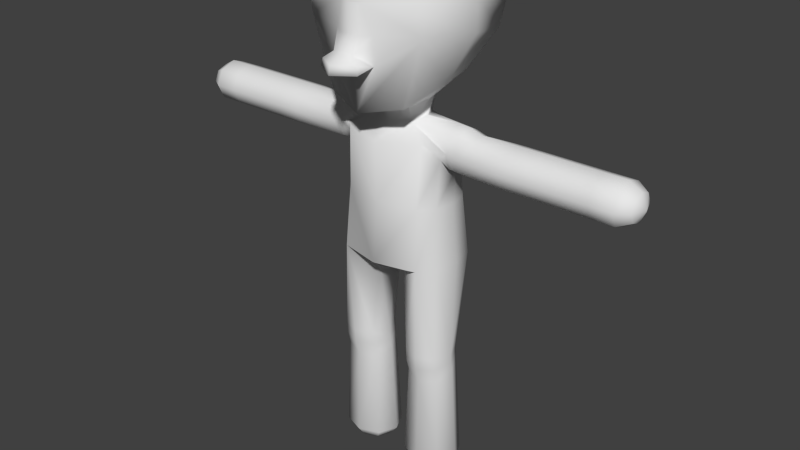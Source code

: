 # Source: mock-human.blend  (saved by Blender 2.77.0; exported with 4.5.12 LTS)
import bpy
from mathutils import Matrix  # noqa: F401  (used for matrix-valued properties, if any)

bpy.ops.wm.read_factory_settings(use_empty=True)
scene = bpy.context.scene
scene.name = 'Scene'

# ---- collections
col_collection_1 = bpy.data.collections.new('Collection 1'); scene.collection.children.link(col_collection_1)

# ---- world
world_world = bpy.data.worlds.new('World'); scene.world = world_world
world_world.color = (0.05088, 0.05088, 0.05088)
world_world.use_sun_shadow = False
world_world.sun_shadow_jitter_overblur = 0.0
world_world.cycles.sampling_method = 'NONE'
world_world.cycles.sample_map_resolution = 256

# ---- meshes
me_sphere = bpy.data.meshes.new('Sphere')
me_sphere.from_pydata([(0.5808, 0.02391, 2.287), (0.4107, 0.3727, 2.287), (0.3863, 0.2845, 2.879), (0.5462, 2.98e-08, 2.879), (0.4107, -0.3708, 2.287), (0.3863, -0.3252, 2.879), (0.0, -0.03232, 2.042), (0.5381, 0.2558, 2.287), (0.1508, 0.1142, 2.131), (0.08472, -0.04542, 2.08), (0.0, 0.3781, 2.287), (0.0, 0.2791, 2.879), (0.4107, 0.2547, 3.503), (0.5021, 0.1316, 3.276), (0.5643, 5.96e-08, 3.207), (0.0, -0.4681, 2.287), (0.0, -0.4012, 2.879), (0.1508, -0.2051, 2.141), (0.5381, -0.2079, 2.287), (0.5021, -0.1316, 3.325), (0.4107, -0.2882, 3.503), (0.0, 0.3137, 3.472), (0.1784, 0.1471, 3.617), (0.0, -0.4358, 3.472), (0.1784, -0.1471, 3.617), (0.0, 0.2523, 3.611), (0.1784, 0.2166, 3.83), (0.1978, 0.1755, 3.807), (0.2523, 0.05992, 3.802), (0.2523, -2.98e-08, 3.65), (0.2523, 1.192e-07, 3.65), (0.0, -0.2523, 3.611), (0.241, 0.03577, 3.792), (0.1791, -0.1769, 3.768), (0.1784, -0.1784, 3.768), (0.0, 0.2815, 3.837), (0.0, -0.2523, 3.759), (0.7001, 0.05992, 4.462), (0.5992, 0.5289, 4.384), (0.6388, 0.5916, 4.685), (0.7081, 0.05992, 4.768), (0.4666, -0.006202, 3.997), (0.0, 0.8118, 4.685), (0.5923, -0.5263, 4.528), (0.4094, 0.4661, 5.289), (0.6257, 0.05992, 5.268), (0.398, -0.5156, 3.885), (0.4316, 0.3121, 4.035), (0.0, 0.7231, 4.384), (0.0, 0.6344, 5.289), (0.5855, -0.5629, 4.726), (0.4424, -0.3791, 5.268), (0.0, 0.05992, 5.539), (0.0, -0.9772, 4.213), (0.0, -0.654, 3.792), (0.0, -0.743, 4.777), (0.0, 0.4418, 4.035), (0.0, -0.561, 5.268), (0.6588, -0.1861, 3.426), (0.7314, -0.1861, 3.406), (0.8033, -0.1316, 3.549), (0.6904, -0.1316, 3.583), (0.6272, -0.1316, 3.269), (1.171, -0.2266, 3.406), (1.171, -0.1602, 3.549), (0.5922, -0.1861, 3.43), (0.8331, 7.698e-08, 3.608), (0.5922, -0.1316, 3.27), (0.6594, -0.1316, 3.263), (1.171, -0.1602, 3.263), (1.412, -0.2266, 3.406), (1.412, -0.1602, 3.549), (1.171, 9.482e-08, 3.608), (0.5922, -0.1316, 3.591), (0.7035, 7.26e-08, 3.648), (0.5922, 1.192e-07, 3.207), (0.6141, 1.113e-07, 3.204), (0.6296, 1.113e-07, 3.204), (1.171, 1.366e-07, 3.204), (1.412, -0.1602, 3.263), (1.554, -0.2266, 3.406), (1.554, -0.1602, 3.549), (1.412, 9.482e-08, 3.608), (1.171, 0.1602, 3.549), (0.8033, 0.1316, 3.549), (0.6594, 0.1316, 3.263), (1.171, 0.1602, 3.263), (1.412, 1.366e-07, 3.204), (1.554, -0.1602, 3.263), (1.696, -0.2266, 3.406), (1.696, -0.1602, 3.549), (1.554, 9.482e-08, 3.608), (1.412, 0.1602, 3.549), (1.171, 0.2266, 3.406), (0.7314, 0.1861, 3.406), (0.5922, 7.161e-08, 3.657), (0.6904, 0.1316, 3.583), (0.5922, 0.1316, 3.27), (0.6272, 0.1316, 3.269), (1.412, 0.1602, 3.263), (1.554, 1.366e-07, 3.204), (1.696, -0.1602, 3.263), (1.853, -0.2266, 3.406), (1.853, -0.1602, 3.549), (1.696, 9.482e-08, 3.608), (1.554, 0.1602, 3.549), (1.412, 0.2266, 3.406), (0.5922, 0.1316, 3.591), (0.5922, 0.1861, 3.43), (0.6588, 0.1861, 3.426), (1.554, 0.1602, 3.263), (1.696, 1.366e-07, 3.204), (1.853, -0.1602, 3.263), (2.014, -0.2266, 3.406), (2.014, -0.1602, 3.549), (1.853, 9.482e-08, 3.608), (1.696, 0.1602, 3.549), (1.554, 0.2266, 3.406), (1.696, 0.1602, 3.263), (1.853, 1.366e-07, 3.204), (2.014, -0.1602, 3.263), (2.24, -0.2266, 3.406), (2.24, -0.1602, 3.549), (2.014, 9.482e-08, 3.608), (1.853, 0.1602, 3.549), (1.696, 0.2266, 3.406), (1.853, 0.1602, 3.263), (2.014, 1.366e-07, 3.204), (2.24, -0.1602, 3.263), (2.362, -0.1487, 3.406), (2.362, -0.1051, 3.5), (2.24, 9.482e-08, 3.608), (2.014, 0.1602, 3.549), (1.853, 0.2266, 3.406), (2.014, 0.1602, 3.263), (2.24, 1.366e-07, 3.204), (2.362, -0.1051, 3.312), (2.416, 1.531e-07, 3.406), (2.362, 1.294e-07, 3.539), (2.24, 0.1602, 3.549), (2.014, 0.2266, 3.406), (2.24, 0.1602, 3.263), (2.362, 1.568e-07, 3.273), (2.362, 0.1051, 3.5), (2.24, 0.2266, 3.406), (2.362, 0.1051, 3.312), (2.362, 0.1487, 3.406), (0.1385, -0.0701, 1.243), (0.1385, -0.04914, 1.154), (0.2086, -0.2003, 1.067), (0.2086, -0.2361, 1.204), (0.2086, 0.09592, 1.281), (0.08547, -0.03099, 0.1186), (0.1712, -0.2157, 0.1186), (0.1385, -0.07484, 1.324), (0.378, -0.263, 1.031), (0.2086, 0.09453, 1.324), (0.2086, 0.1021, 1.242), (0.1712, 0.1537, 0.1186), (0.1861, -0.03099, -0.003685), (0.2423, -0.1521, -0.003685), (0.378, -0.2921, 0.1186), (0.2086, -0.2442, 1.324), (0.378, -0.3049, 1.188), (0.378, 0.1647, 1.324), (0.378, 0.1647, 1.297), (0.378, 0.1647, 1.278), (0.378, 0.2302, 0.1186), (0.2423, 0.09016, -0.003685), (0.378, -0.03099, -0.05804), (0.378, -0.2023, -0.003685), (0.5849, -0.2157, 0.1186), (0.5474, -0.2003, 1.067), (0.5474, 0.1021, 1.242), (0.5849, 0.1537, 0.1186), (0.378, 0.1403, -0.003685), (0.5137, -0.1521, -0.003685), (0.6706, -0.03099, 0.1186), (0.6176, -0.04914, 1.154), (0.378, -0.3144, 1.324), (0.5474, -0.2361, 1.204), (0.5474, 0.09453, 1.324), (0.5474, 0.09592, 1.281), (0.5137, 0.09016, -0.003685), (0.57, -0.03099, -0.003685), (0.5474, -0.2442, 1.324), (0.6176, -0.07484, 1.324), (0.6176, -0.0701, 1.243), (0.5086, -0.1931, 2.879), (0.5086, 0.1931, 2.879), (0.0, -0.7277, 4.507), (0.0, -0.711, 4.189), (0.2144, -0.6718, 4.255), (0.2009, -0.8571, 4.221), (0.0, -0.8138, 4.369), (0.1002, -0.8034, 4.363), (0.0, -0.9616, 4.299), (0.1816, -0.8515, 4.299), (0.1921, -0.6507, 4.511), (0.1028, -0.7169, 4.508), (0.1303, -0.7029, 4.765), (0.08534, -0.7168, 4.769)], [], [(7, 181, 164, 1), (18, 185, 186, 0), (1, 10, 11, 2), (15, 4, 5, 16), (4, 179, 185, 18), (2, 11, 21, 12), (73, 95, 30, 29, 24), (12, 21, 25, 22), (26, 22, 25, 35), (37, 41, 47, 38), (40, 39, 44, 45), (41, 37, 43, 46), (42, 49, 44, 39), (50, 40, 45, 51), (45, 44, 52), (32, 41, 46, 33), (27, 47, 41, 32, 28), (38, 47, 56, 48), (53, 191, 193), (50, 51, 57, 55, 201, 200), (51, 45, 52), (44, 49, 52), (33, 46, 54, 36, 34), (35, 56, 47, 27, 26), (57, 51, 52), (59, 60, 61, 58), (58, 62, 68, 59), (59, 63, 64, 60), (58, 61, 73, 65), (60, 66, 74, 61), (62, 58, 65, 67), (68, 69, 63, 59), (63, 70, 71, 64), (60, 64, 72, 66), (67, 75, 76, 62), (62, 76, 77, 68), (77, 78, 69, 68), (69, 79, 70, 63), (70, 80, 81, 71), (64, 71, 82, 72), (66, 72, 83, 84), (186, 181, 7, 0), (61, 74, 95, 73), (19, 67, 65, 20), (66, 84, 96, 74), (85, 86, 78, 77), (78, 87, 79, 69), (79, 88, 80, 70), (80, 89, 90, 81), (71, 81, 91, 82), (72, 82, 92, 83), (84, 83, 93, 94), (5, 188, 19, 20), (13, 97, 75, 14), (75, 97, 98, 76), (76, 98, 85, 77), (94, 93, 86, 85), (86, 99, 87, 78), (87, 100, 88, 79), (88, 101, 89, 80), (89, 102, 103, 90), (81, 90, 104, 91), (82, 91, 105, 92), (83, 92, 106, 93), (84, 94, 109, 96), (36, 31, 24, 34), (74, 96, 107, 95), (107, 108, 12, 22), (98, 109, 94, 85), (93, 106, 99, 86), (99, 110, 100, 87), (100, 111, 101, 88), (101, 112, 102, 89), (102, 113, 114, 103), (90, 103, 115, 104), (91, 104, 116, 105), (92, 105, 117, 106), (23, 20, 24, 31), (109, 98, 97, 108), (106, 117, 110, 99), (110, 118, 111, 100), (111, 119, 112, 101), (112, 120, 113, 102), (113, 121, 122, 114), (103, 114, 123, 115), (104, 115, 124, 116), (105, 116, 125, 117), (108, 107, 96, 109), (117, 125, 118, 110), (118, 126, 119, 111), (119, 127, 120, 112), (120, 128, 121, 113), (121, 129, 130, 122), (114, 122, 131, 123), (115, 123, 132, 124), (116, 124, 133, 125), (125, 133, 126, 118), (126, 134, 127, 119), (127, 135, 128, 120), (128, 136, 129, 121), (129, 137, 130), (122, 130, 138, 131), (123, 131, 139, 132), (124, 132, 140, 133), (133, 140, 134, 126), (134, 141, 135, 127), (135, 142, 136, 128), (136, 137, 129), (130, 137, 138), (131, 138, 143, 139), (132, 139, 144, 140), (140, 144, 141, 134), (141, 145, 142, 135), (142, 137, 136), (138, 137, 143), (139, 143, 146, 144), (144, 146, 145, 141), (145, 137, 142), (143, 137, 146), (146, 137, 145), (148, 149, 150, 147), (147, 151, 157, 148), (148, 152, 153, 149), (147, 150, 162, 154), (149, 155, 163, 150), (151, 147, 154, 156), (157, 158, 152, 148), (152, 159, 160, 153), (149, 153, 161, 155), (156, 164, 165, 151), (151, 165, 166, 157), (166, 167, 158, 157), (158, 168, 159, 152), (159, 169, 160), (153, 160, 170, 161), (155, 161, 171, 172), (6, 17, 4, 15), (150, 163, 179, 162), (155, 172, 180, 163), (173, 174, 167, 166), (167, 175, 168, 158), (168, 169, 159), (160, 169, 170), (161, 170, 176, 171), (172, 171, 177, 178), (164, 181, 182, 165), (165, 182, 173, 166), (178, 177, 174, 173), (174, 183, 175, 167), (175, 169, 168), (170, 169, 176), (171, 176, 184, 177), (172, 178, 187, 180), (4, 18, 188, 5), (163, 180, 185, 179), (0, 7, 189, 3), (182, 187, 178, 173), (177, 184, 183, 174), (183, 169, 175), (176, 169, 184), (7, 1, 2, 189), (181, 186, 187, 182), (184, 169, 183), (180, 187, 186, 185), (65, 73, 24, 20), (16, 5, 20, 23), (1, 164, 156, 8), (29, 28, 32, 33, 34, 24), (189, 2, 12, 13), (95, 107, 22, 30), (12, 108, 97, 13), (22, 26, 27, 28, 29, 30), (18, 0, 3, 188), (162, 179, 4, 17), (6, 10, 1, 8), (6, 8, 9), (154, 162, 17, 9), (156, 154, 9, 8), (6, 9, 17), (194, 196, 197, 195), (40, 37, 38, 39), (46, 43, 192, 191, 54), (192, 195, 197), (191, 192, 193), (195, 192, 198, 199), (194, 195, 199, 190), (55, 190, 199, 201), (193, 192, 197), (196, 53, 193, 197), (201, 199, 198, 200), (200, 198, 43, 50), (43, 198, 192), (39, 38, 48, 42), (37, 40, 50, 43), (75, 67, 19, 14), (188, 3, 14, 19), (3, 189, 13, 14)])
me_sphere.polygons.foreach_set('use_smooth', [True] * 197)
me_sphere.use_remesh_preserve_volume = False
me_sphere.use_remesh_preserve_attributes = False
me_sphere.use_mirror_vertex_groups = False
me_sphere.update()
arm_armature = bpy.data.armatures.new('Armature')  # bones are not reproduced

# ---- objects
ob_mock_human_armature = bpy.data.objects.new('mock_human_armature', arm_armature)
ob_mock_human = bpy.data.objects.new('mock_human', me_sphere)

# ---- transforms, parenting, visibility, modifiers, constraints
ob_mock_human_armature.location = (0.0, 0.0, 0.0)
ob_mock_human_armature.show_in_front = True
ob_mock_human_armature.lineart.crease_threshold = 0.0
ob_mock_human.parent = ob_mock_human_armature
ob_mock_human.location = (0.0, 0.0, 0.0)
ob_mock_human.lineart.crease_threshold = 0.0
_vg = ob_mock_human.vertex_groups.new(name='Bone')
for _i, _w in zip([2, 3, 4, 5, 6, 8, 9, 10, 11, 12, 13, 14, 15, 16, 17, 19, 20, 21, 22, 23, 24, 25, 26, 31, 33, 34, 35, 36, 58, 62, 65, 67, 68, 75, 76, 77, 85, 97, 98, 108, 188, 189], [0.7493, 0.6665, 0.09217, 0.7416, 0.3186, 0.1801, 0.02748, 0.6537, 0.9062, 0.06546, 0.1608, 0.1701, 0.6212, 0.8382, 0.1532, 0.1133, 0.1641, 0.6559, 0.05401, 0.5748, 0.03443, 0.3594, 0.007404, 0.284, 0.002207, 0.002704, 0.08093, 0.07887, 0.004803, 0.05188, 0.04813, 0.0676, 0.02958, 0.1256, 0.09169, 0.06979, 0.03531, 0.08664, 0.06137, 0.01071, 0.691, 0.6921]): _vg.add([_i], _w, 'REPLACE')
_vg = ob_mock_human.vertex_groups.new(name='Bone.001')
for _i, _w in zip([20, 22, 23, 24, 25, 26, 27, 28, 29, 30, 31, 32, 33, 34, 35, 36, 37, 38, 39, 41, 42, 43, 46, 47, 48, 53, 54, 56, 190, 191, 192, 193, 194, 195, 196, 197, 198, 199], [0.01252, 0.05441, 0.05171, 0.07467, 0.06095, 0.6543, 0.5976, 0.6208, 0.09539, 0.01186, 0.1337, 0.6315, 0.5849, 0.5846, 0.5142, 0.5551, 0.04311, 0.06026, 0.01261, 0.1671, 0.04062, 0.0213, 0.179, 0.1728, 0.08094, 0.08079, 0.2095, 0.2003, 0.0376, 0.1162, 0.09005, 0.08431, 0.06261, 0.06587, 0.07542, 0.07799, 0.0348, 0.03695]): _vg.add([_i], _w, 'REPLACE')
_vg = ob_mock_human.vertex_groups.new(name='Bone.002')
for _i, _w in zip([25, 26, 27, 28, 31, 32, 33, 34, 35, 36, 37, 38, 39, 40, 41, 42, 43, 44, 45, 46, 47, 48, 49, 50, 51, 52, 53, 54, 55, 56, 57, 190, 191, 192, 193, 194, 195, 196, 197, 198, 199, 200, 201], [0.001216, 0.1807, 0.1561, 0.1611, 0.02416, 0.137, 0.1532, 0.1539, 0.2441, 0.1575, 0.9368, 0.9199, 0.958, 0.9723, 0.7712, 0.9373, 0.9492, 0.9881, 0.9905, 0.736, 0.7742, 0.8877, 0.9801, 0.9686, 0.9909, 0.9996, 0.8794, 0.6851, 0.9711, 0.7202, 0.9887, 0.935, 0.8261, 0.8657, 0.8741, 0.9067, 0.9018, 0.8874, 0.8836, 0.9373, 0.9355, 0.9693, 0.9699]): _vg.add([_i], _w, 'REPLACE')
_vg = ob_mock_human.vertex_groups.new(name='Bone_L')
for _i, _w in zip([2, 3, 5, 11, 12, 13, 14, 16, 19, 20, 21, 22, 23, 24, 25, 26, 27, 28, 29, 30, 31, 32, 33, 34, 35, 36, 41, 46, 47, 54, 56, 58, 59, 62, 65, 67, 68, 73, 75, 76, 77, 85, 94, 95, 96, 97, 98, 107, 108, 109, 188, 189, 191, 192, 193], [0.07399, 0.08865, 0.07536, 0.007884, 0.748, 0.4836, 0.3678, 0.04232, 0.5462, 0.4378, 0.2125, 0.8352, 0.2168, 0.8185, 0.3518, 0.1197, 0.1991, 0.1892, 0.8091, 0.8622, 0.3572, 0.2015, 0.2126, 0.2118, 0.115, 0.1546, 0.05076, 0.06057, 0.02659, 0.06291, 0.03594, 0.0801, 0.0468, 0.1748, 0.1385, 0.2479, 0.1193, 0.05281, 0.2725, 0.2063, 0.1632, 0.1101, 0.03243, 0.05086, 0.001635, 0.2262, 0.1605, 0.08323, 0.1848, 0.09339, 0.08677, 0.08196, 0.02028, 0.004896, 0.00129]): _vg.add([_i], _w, 'REPLACE')
_vg = ob_mock_human.vertex_groups.new(name='Bone_L.001')
for _i, _w in zip([2, 3, 5, 12, 13, 14, 19, 20, 23, 24, 29, 30, 58, 59, 60, 61, 62, 63, 64, 65, 66, 67, 68, 69, 70, 71, 72, 73, 74, 75, 76, 77, 78, 79, 80, 81, 82, 83, 84, 85, 86, 87, 88, 91, 92, 93, 94, 95, 96, 97, 98, 99, 100, 106, 107, 108, 109, 110, 117, 188, 189], [0.04222, 0.09526, 0.05356, 0.1693, 0.3197, 0.4216, 0.3105, 0.3303, 0.06829, 0.01067, 0.05648, 0.077, 0.8794, 0.9185, 0.9746, 0.9685, 0.7543, 0.8581, 0.8847, 0.7969, 0.9935, 0.6633, 0.8227, 0.849, 0.1957, 0.1694, 0.9336, 0.9327, 0.9842, 0.5702, 0.6767, 0.7458, 0.8577, 0.1969, 0.06944, 0.05355, 0.1137, 0.9432, 0.9896, 0.831, 0.8806, 0.1775, 0.07104, 0.004679, 0.07956, 0.9095, 0.9377, 0.9438, 0.969, 0.6651, 0.7599, 0.1452, 0.05997, 0.1084, 0.9059, 0.7758, 0.8805, 0.03603, 0.003916, 0.07675, 0.08352]): _vg.add([_i], _w, 'REPLACE')
_vg = ob_mock_human.vertex_groups.new(name='Bone_L.002')
for _i, _w in zip([63, 64, 69, 70, 71, 72, 78, 79, 80, 81, 82, 83, 86, 87, 88, 89, 90, 91, 92, 93, 99, 100, 101, 102, 103, 104, 105, 106, 110, 111, 112, 113, 114, 115, 116, 117, 118, 119, 120, 121, 122, 123, 124, 125, 126, 127, 128, 129, 130, 131, 132, 133, 134, 135, 136, 137, 138, 139, 140, 141, 142, 143, 144, 145, 146], [0.1391, 0.115, 0.1417, 0.8035, 0.8304, 0.06627, 0.1303, 0.8012, 0.9302, 0.9463, 0.8862, 0.05637, 0.113, 0.8204, 0.9283, 0.9768, 0.9838, 0.9726, 0.9204, 0.08816, 0.8537, 0.9394, 0.9757, 0.9934, 0.9957, 0.9931, 0.9833, 0.8912, 0.9566, 0.9804, 0.993, 0.9984, 0.999, 0.9984, 0.9959, 0.9729, 0.9871, 0.9945, 0.9982, 0.9997, 0.9998, 0.9996, 0.9989, 0.9927, 0.9965, 0.9986, 0.9996, 0.9999, 0.9999, 0.9999, 0.9997, 0.9981, 0.9991, 0.9997, 0.9999, 0.9999, 0.9999, 0.9999, 0.9995, 0.9998, 0.9999, 1.0, 0.9999, 0.9999, 0.9999]): _vg.add([_i], _w, 'REPLACE')
_vg = ob_mock_human.vertex_groups.new(name='Bone_R')
for _i, _w in zip([21, 22, 23, 25, 31, 35, 36], [0.07151, 0.002343, 0.05705, 0.1964, 0.1623, 0.03813, 0.03908]): _vg.add([_i], _w, 'REPLACE')
_vg = ob_mock_human.vertex_groups.new(name='Bone_R.001')
_vg = ob_mock_human.vertex_groups.new(name='Bone_R.002')
_vg = ob_mock_human.vertex_groups.new(name='Bone_L.003')
for _i, _w in zip([0, 1, 2, 3, 4, 5, 6, 7, 8, 9, 10, 11, 15, 16, 17, 18, 154, 156, 188, 189], [0.4975, 0.6827, 0.0788, 0.08298, 0.7479, 0.08921, 0.37, 0.5264, 0.5338, 0.9023, 0.2173, 0.008648, 0.2711, 0.0565, 0.6348, 0.5255, 0.03078, 0.01191, 0.08651, 0.08094]): _vg.add([_i], _w, 'REPLACE')
_vg = ob_mock_human.vertex_groups.new(name='Bone_L.004')
for _i, _w in zip([0, 1, 2, 3, 4, 5, 7, 8, 10, 15, 17, 18, 147, 148, 149, 150, 151, 154, 156, 157, 162, 163, 164, 165, 166, 173, 178, 179, 180, 181, 182, 185, 186, 187, 188, 189], [0.4923, 0.3813, 0.05182, 0.06432, 0.1467, 0.01326, 0.47, 0.1254, 0.08943, 0.03368, 0.08665, 0.445, 0.3838, 0.1308, 0.06231, 0.3071, 0.4308, 0.7489, 0.6927, 0.2161, 0.83, 0.2366, 0.6825, 0.4586, 0.2859, 0.1777, 0.07383, 0.8879, 0.238, 0.7478, 0.4257, 0.9062, 0.866, 0.3508, 0.05416, 0.06112]): _vg.add([_i], _w, 'REPLACE')
_vg = ob_mock_human.vertex_groups.new(name='Bone_L.005')
for _i, _w in zip([147, 148, 149, 150, 151, 152, 153, 154, 155, 156, 157, 158, 159, 160, 161, 162, 163, 164, 165, 166, 167, 168, 169, 170, 171, 172, 173, 174, 175, 176, 177, 178, 179, 180, 181, 182, 183, 184, 185, 186, 187], [0.5932, 0.8618, 0.9347, 0.6803, 0.5409, 0.9984, 0.9997, 0.2042, 0.9776, 0.2594, 0.7715, 0.9962, 0.9993, 0.9997, 0.9997, 0.1365, 0.758, 0.2903, 0.5235, 0.7026, 0.9965, 0.9989, 0.9998, 0.9998, 0.9994, 0.9765, 0.8173, 0.9988, 0.9991, 0.9998, 0.9994, 0.9248, 0.09419, 0.7592, 0.2347, 0.564, 0.9996, 0.9997, 0.08456, 0.1247, 0.6449]): _vg.add([_i], _w, 'REPLACE')
_vg = ob_mock_human.vertex_groups.new(name='Bone_R.003')
for _i, _w in zip([6, 8, 9, 10, 15, 17], [0.3159, 0.1579, 0.02006, 0.01482, 0.04987, 0.1172]): _vg.add([_i], _w, 'REPLACE')
_vg = ob_mock_human.vertex_groups.new(name='Bone_R.004')
_vg = ob_mock_human.vertex_groups.new(name='Bone_R.005')
_m = ob_mock_human.modifiers.new('Mirror', 'MIRROR')
_m = ob_mock_human.modifiers.new('Armature', 'ARMATURE')
_m.object = ob_mock_human_armature

# ---- collection membership
col_collection_1.objects.link(ob_mock_human_armature)
col_collection_1.objects.link(ob_mock_human)

# ---- scene / render settings (as saved in the file)
scene.frame_start = 1; scene.frame_end = 250; scene.frame_set(1)
scene.render.engine = 'BLENDER_EEVEE_NEXT'
scene.render.resolution_percentage = 50
scene.render.dither_intensity = 0.0
scene.cycles.use_denoising = False
scene.cycles.samples = 10
scene.cycles.sampling_pattern = 'TABULATED_SOBOL'
scene.cycles.light_sampling_threshold = 0.0
scene.cycles.use_adaptive_sampling = False
scene.cycles.use_light_tree = False
scene.cycles.blur_glossy = 0.0
scene.cycles.pixel_filter_type = 'GAUSSIAN'
scene.cycles.sample_clamp_indirect = 0.0
scene.view_settings.view_transform = 'Standard'
bpy.context.view_layer.update()

# ---- added for rendering (the .blend has no active camera and no usable light): camera, sun
cam_auto = bpy.data.cameras.new('AutoCamera')
cam_auto.lens = 50.0
cam_auto.sensor_width = 36.0
cam_auto.clip_end = 1000.0
ob_auto_camera = bpy.data.objects.new('AutoCamera', cam_auto)
scene.collection.objects.link(ob_auto_camera)
ob_auto_camera.location = (5.87339, -7.13068, 7.21569)
ob_auto_camera.rotation_euler = (1.09748, -7.21219e-08, 0.694738)
scene.camera = ob_auto_camera
light_auto_sun = bpy.data.lights.new('AutoSun', 'SUN')
light_auto_sun.energy = 3.0
light_auto_sun.angle = 0.0523599
ob_auto_sun = bpy.data.objects.new('AutoSun', light_auto_sun)
scene.collection.objects.link(ob_auto_sun)
ob_auto_sun.rotation_euler = (0.872665, 0.174533, 0.523599)
bpy.context.view_layer.update()

